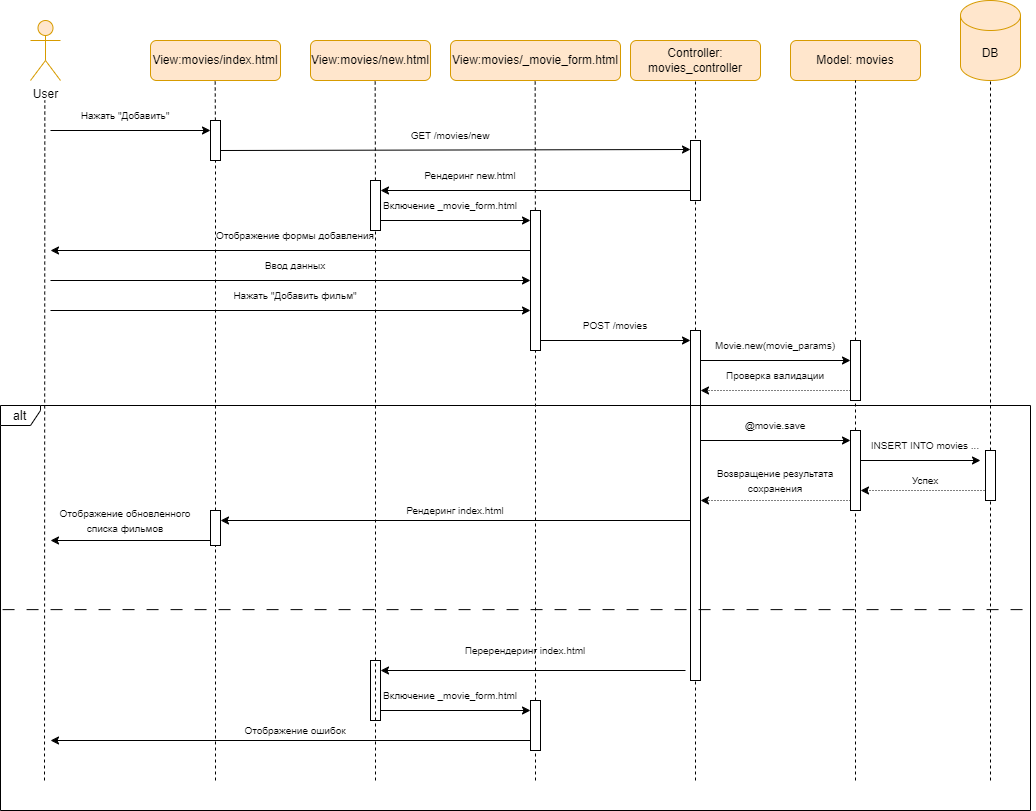

The diagram above was exported from draw.io. Its source (the exported page's mxGraphModel, read from the mxfile embedded in the PNG):
<mxGraphModel dx="1336" dy="735" grid="1" gridSize="10" guides="1" tooltips="1" connect="1" arrows="1" fold="1" page="1" pageScale="1" pageWidth="827" pageHeight="1169" math="0" shadow="0">
  <root>
    <mxCell id="0" />
    <mxCell id="1" parent="0" />
    <mxCell id="euLM6yi-PPH172tuynYF-1" value="User" style="shape=umlActor;verticalLabelPosition=bottom;verticalAlign=top;html=1;outlineConnect=0;fillColor=#ffe6cc;strokeColor=#d79b00;" parent="1" vertex="1">
      <mxGeometry x="220" y="40" width="30" height="60" as="geometry" />
    </mxCell>
    <mxCell id="euLM6yi-PPH172tuynYF-3" value="View:movies/index.html" style="rounded=1;whiteSpace=wrap;html=1;fillColor=#ffe6cc;strokeColor=#d79b00;" parent="1" vertex="1">
      <mxGeometry x="340" y="60" width="130" height="40" as="geometry" />
    </mxCell>
    <mxCell id="euLM6yi-PPH172tuynYF-6" value="Model: movies" style="rounded=1;whiteSpace=wrap;html=1;fillColor=#ffe6cc;strokeColor=#d79b00;" parent="1" vertex="1">
      <mxGeometry x="980" y="60" width="130" height="40" as="geometry" />
    </mxCell>
    <mxCell id="euLM6yi-PPH172tuynYF-7" value="Controller: movies_controller" style="rounded=1;whiteSpace=wrap;html=1;fillColor=#ffe6cc;strokeColor=#d79b00;" parent="1" vertex="1">
      <mxGeometry x="820" y="60" width="130" height="40" as="geometry" />
    </mxCell>
    <mxCell id="euLM6yi-PPH172tuynYF-9" value="DB" style="shape=cylinder3;whiteSpace=wrap;html=1;boundedLbl=1;backgroundOutline=1;size=15;fillColor=#ffe6cc;strokeColor=#d79b00;" parent="1" vertex="1">
      <mxGeometry x="1150" y="20" width="60" height="80" as="geometry" />
    </mxCell>
    <mxCell id="euLM6yi-PPH172tuynYF-10" value="" style="endArrow=none;dashed=1;html=1;rounded=0;" parent="1" edge="1">
      <mxGeometry width="50" height="50" relative="1" as="geometry">
        <mxPoint x="234" y="800" as="sourcePoint" />
        <mxPoint x="234.32999999999998" y="120" as="targetPoint" />
      </mxGeometry>
    </mxCell>
    <mxCell id="euLM6yi-PPH172tuynYF-12" value="" style="endArrow=none;dashed=1;html=1;rounded=0;" parent="1" edge="1" source="PsBROrjPNWPfZyuz-TYE-63">
      <mxGeometry width="50" height="50" relative="1" as="geometry">
        <mxPoint x="405" y="800" as="sourcePoint" />
        <mxPoint x="404.65999999999997" y="100" as="targetPoint" />
      </mxGeometry>
    </mxCell>
    <mxCell id="euLM6yi-PPH172tuynYF-45" value="" style="endArrow=none;dashed=1;html=1;rounded=0;entryX=0.5;entryY=1;entryDx=0;entryDy=0;" parent="1" target="euLM6yi-PPH172tuynYF-7" edge="1" source="PsBROrjPNWPfZyuz-TYE-50">
      <mxGeometry width="50" height="50" relative="1" as="geometry">
        <mxPoint x="885" y="800" as="sourcePoint" />
        <mxPoint x="885" y="350" as="targetPoint" />
      </mxGeometry>
    </mxCell>
    <mxCell id="euLM6yi-PPH172tuynYF-47" value="" style="endArrow=none;dashed=1;html=1;rounded=0;entryX=0.5;entryY=1;entryDx=0;entryDy=0;" parent="1" target="euLM6yi-PPH172tuynYF-6" edge="1" source="PsBROrjPNWPfZyuz-TYE-53">
      <mxGeometry width="50" height="50" relative="1" as="geometry">
        <mxPoint x="1045" y="800" as="sourcePoint" />
        <mxPoint x="1045" y="340" as="targetPoint" />
      </mxGeometry>
    </mxCell>
    <mxCell id="euLM6yi-PPH172tuynYF-49" value="" style="endArrow=none;dashed=1;html=1;rounded=0;entryX=0.5;entryY=1;entryDx=0;entryDy=0;entryPerimeter=0;" parent="1" target="euLM6yi-PPH172tuynYF-9" edge="1" source="PsBROrjPNWPfZyuz-TYE-48">
      <mxGeometry width="50" height="50" relative="1" as="geometry">
        <mxPoint x="1180" y="800" as="sourcePoint" />
        <mxPoint x="1179.8909090909092" y="320" as="targetPoint" />
      </mxGeometry>
    </mxCell>
    <mxCell id="PsBROrjPNWPfZyuz-TYE-1" value="View:movies/new.html" style="rounded=1;whiteSpace=wrap;html=1;fillColor=#ffe6cc;strokeColor=#d79b00;" vertex="1" parent="1">
      <mxGeometry x="500" y="60" width="120" height="40" as="geometry" />
    </mxCell>
    <mxCell id="PsBROrjPNWPfZyuz-TYE-2" value="" style="endArrow=none;dashed=1;html=1;rounded=0;" edge="1" parent="1" source="PsBROrjPNWPfZyuz-TYE-61">
      <mxGeometry width="50" height="50" relative="1" as="geometry">
        <mxPoint x="565" y="800" as="sourcePoint" />
        <mxPoint x="564.66" y="100" as="targetPoint" />
      </mxGeometry>
    </mxCell>
    <mxCell id="PsBROrjPNWPfZyuz-TYE-3" value="View:movies/_movie_form.html" style="rounded=1;whiteSpace=wrap;html=1;fillColor=#ffe6cc;strokeColor=#d79b00;" vertex="1" parent="1">
      <mxGeometry x="640" y="60" width="170" height="40" as="geometry" />
    </mxCell>
    <mxCell id="PsBROrjPNWPfZyuz-TYE-4" value="" style="endArrow=none;dashed=1;html=1;rounded=0;" edge="1" parent="1" source="PsBROrjPNWPfZyuz-TYE-65">
      <mxGeometry width="50" height="50" relative="1" as="geometry">
        <mxPoint x="725" y="800" as="sourcePoint" />
        <mxPoint x="724.66" y="100" as="targetPoint" />
      </mxGeometry>
    </mxCell>
    <mxCell id="PsBROrjPNWPfZyuz-TYE-5" value="" style="endArrow=classic;html=1;rounded=0;" edge="1" parent="1">
      <mxGeometry width="50" height="50" relative="1" as="geometry">
        <mxPoint x="240" y="150" as="sourcePoint" />
        <mxPoint x="400" y="150" as="targetPoint" />
      </mxGeometry>
    </mxCell>
    <mxCell id="PsBROrjPNWPfZyuz-TYE-6" value="&lt;font style=&quot;font-size: 10px;&quot;&gt;Нажать &quot;Добавить&quot;&lt;/font&gt;" style="text;html=1;align=center;verticalAlign=middle;whiteSpace=wrap;rounded=0;" vertex="1" parent="1">
      <mxGeometry x="240" y="120" width="150" height="30" as="geometry" />
    </mxCell>
    <mxCell id="PsBROrjPNWPfZyuz-TYE-7" value="" style="endArrow=classic;html=1;rounded=0;" edge="1" parent="1">
      <mxGeometry width="50" height="50" relative="1" as="geometry">
        <mxPoint x="410" y="170" as="sourcePoint" />
        <mxPoint x="880" y="169" as="targetPoint" />
      </mxGeometry>
    </mxCell>
    <mxCell id="PsBROrjPNWPfZyuz-TYE-9" value="&lt;font style=&quot;font-size: 10px;&quot;&gt;GET /movies/new&lt;/font&gt;" style="text;html=1;align=center;verticalAlign=middle;whiteSpace=wrap;rounded=0;" vertex="1" parent="1">
      <mxGeometry x="590" y="140" width="100" height="30" as="geometry" />
    </mxCell>
    <mxCell id="PsBROrjPNWPfZyuz-TYE-10" value="" style="endArrow=classic;html=1;rounded=0;" edge="1" parent="1">
      <mxGeometry width="50" height="50" relative="1" as="geometry">
        <mxPoint x="880" y="210" as="sourcePoint" />
        <mxPoint x="570" y="210" as="targetPoint" />
      </mxGeometry>
    </mxCell>
    <mxCell id="PsBROrjPNWPfZyuz-TYE-12" value="&lt;font style=&quot;font-size: 10px;&quot;&gt;Рендеринг new.html&lt;/font&gt;" style="text;html=1;align=center;verticalAlign=middle;whiteSpace=wrap;rounded=0;" vertex="1" parent="1">
      <mxGeometry x="610" y="180" width="100" height="30" as="geometry" />
    </mxCell>
    <mxCell id="PsBROrjPNWPfZyuz-TYE-13" value="" style="endArrow=classic;html=1;rounded=0;" edge="1" parent="1">
      <mxGeometry width="50" height="50" relative="1" as="geometry">
        <mxPoint x="570" y="240" as="sourcePoint" />
        <mxPoint x="720" y="240" as="targetPoint" />
      </mxGeometry>
    </mxCell>
    <mxCell id="PsBROrjPNWPfZyuz-TYE-14" value="&lt;font style=&quot;font-size: 10px;&quot;&gt;Включение _movie_form.html&lt;/font&gt;" style="text;html=1;align=center;verticalAlign=middle;whiteSpace=wrap;rounded=0;" vertex="1" parent="1">
      <mxGeometry x="570" y="210" width="140" height="30" as="geometry" />
    </mxCell>
    <mxCell id="PsBROrjPNWPfZyuz-TYE-15" value="" style="endArrow=classic;html=1;rounded=0;" edge="1" parent="1">
      <mxGeometry width="50" height="50" relative="1" as="geometry">
        <mxPoint x="720" y="270" as="sourcePoint" />
        <mxPoint x="240" y="270" as="targetPoint" />
      </mxGeometry>
    </mxCell>
    <mxCell id="PsBROrjPNWPfZyuz-TYE-16" value="&lt;span style=&quot;font-size: 10px;&quot;&gt;Отображение формы добавления&lt;/span&gt;" style="text;html=1;align=center;verticalAlign=middle;whiteSpace=wrap;rounded=0;" vertex="1" parent="1">
      <mxGeometry x="390" y="240" width="190" height="30" as="geometry" />
    </mxCell>
    <mxCell id="PsBROrjPNWPfZyuz-TYE-17" value="" style="endArrow=classic;html=1;rounded=0;" edge="1" parent="1">
      <mxGeometry width="50" height="50" relative="1" as="geometry">
        <mxPoint x="240" y="300" as="sourcePoint" />
        <mxPoint x="720" y="300" as="targetPoint" />
      </mxGeometry>
    </mxCell>
    <mxCell id="PsBROrjPNWPfZyuz-TYE-18" value="" style="endArrow=classic;html=1;rounded=0;" edge="1" parent="1">
      <mxGeometry width="50" height="50" relative="1" as="geometry">
        <mxPoint x="240" y="330" as="sourcePoint" />
        <mxPoint x="720" y="330" as="targetPoint" />
      </mxGeometry>
    </mxCell>
    <mxCell id="PsBROrjPNWPfZyuz-TYE-19" value="&lt;span style=&quot;font-size: 10px;&quot;&gt;Ввод данных&lt;/span&gt;" style="text;html=1;align=center;verticalAlign=middle;whiteSpace=wrap;rounded=0;" vertex="1" parent="1">
      <mxGeometry x="390" y="270" width="190" height="30" as="geometry" />
    </mxCell>
    <mxCell id="PsBROrjPNWPfZyuz-TYE-20" value="&lt;span style=&quot;font-size: 10px;&quot;&gt;Нажать &quot;Добавить фильм&quot;&lt;/span&gt;" style="text;html=1;align=center;verticalAlign=middle;whiteSpace=wrap;rounded=0;" vertex="1" parent="1">
      <mxGeometry x="390" y="300" width="190" height="30" as="geometry" />
    </mxCell>
    <mxCell id="PsBROrjPNWPfZyuz-TYE-21" value="" style="endArrow=classic;html=1;rounded=0;" edge="1" parent="1">
      <mxGeometry width="50" height="50" relative="1" as="geometry">
        <mxPoint x="730" y="360" as="sourcePoint" />
        <mxPoint x="880" y="360" as="targetPoint" />
      </mxGeometry>
    </mxCell>
    <mxCell id="PsBROrjPNWPfZyuz-TYE-22" value="&lt;span style=&quot;font-size: 10px;&quot;&gt;POST /movies&lt;/span&gt;" style="text;html=1;align=center;verticalAlign=middle;whiteSpace=wrap;rounded=0;" vertex="1" parent="1">
      <mxGeometry x="740" y="330" width="130" height="30" as="geometry" />
    </mxCell>
    <mxCell id="PsBROrjPNWPfZyuz-TYE-23" value="" style="endArrow=classic;html=1;rounded=0;" edge="1" parent="1">
      <mxGeometry width="50" height="50" relative="1" as="geometry">
        <mxPoint x="890" y="380" as="sourcePoint" />
        <mxPoint x="1040" y="380" as="targetPoint" />
      </mxGeometry>
    </mxCell>
    <mxCell id="PsBROrjPNWPfZyuz-TYE-24" value="&lt;span style=&quot;font-size: 10px;&quot;&gt;Movie.new(movie_params)&lt;/span&gt;" style="text;html=1;align=center;verticalAlign=middle;whiteSpace=wrap;rounded=0;" vertex="1" parent="1">
      <mxGeometry x="900" y="350" width="130" height="30" as="geometry" />
    </mxCell>
    <mxCell id="PsBROrjPNWPfZyuz-TYE-25" value="" style="endArrow=classic;html=1;rounded=0;dashed=1;dashPattern=1 2;" edge="1" parent="1">
      <mxGeometry width="50" height="50" relative="1" as="geometry">
        <mxPoint x="1040" y="410" as="sourcePoint" />
        <mxPoint x="890" y="410" as="targetPoint" />
      </mxGeometry>
    </mxCell>
    <mxCell id="PsBROrjPNWPfZyuz-TYE-26" value="&lt;span style=&quot;font-size: 10px;&quot;&gt;Проверка валидации&lt;/span&gt;" style="text;html=1;align=center;verticalAlign=middle;whiteSpace=wrap;rounded=0;" vertex="1" parent="1">
      <mxGeometry x="900" y="380" width="130" height="30" as="geometry" />
    </mxCell>
    <mxCell id="PsBROrjPNWPfZyuz-TYE-27" value="" style="endArrow=classic;html=1;rounded=0;" edge="1" parent="1">
      <mxGeometry width="50" height="50" relative="1" as="geometry">
        <mxPoint x="890" y="460" as="sourcePoint" />
        <mxPoint x="1040" y="460" as="targetPoint" />
      </mxGeometry>
    </mxCell>
    <mxCell id="PsBROrjPNWPfZyuz-TYE-28" value="&lt;span style=&quot;font-size: 10px;&quot;&gt;@movie.save&lt;/span&gt;" style="text;html=1;align=center;verticalAlign=middle;whiteSpace=wrap;rounded=0;" vertex="1" parent="1">
      <mxGeometry x="900" y="430" width="130" height="30" as="geometry" />
    </mxCell>
    <mxCell id="PsBROrjPNWPfZyuz-TYE-29" value="" style="endArrow=classic;html=1;rounded=0;" edge="1" parent="1">
      <mxGeometry width="50" height="50" relative="1" as="geometry">
        <mxPoint x="1050" y="480" as="sourcePoint" />
        <mxPoint x="1170" y="480" as="targetPoint" />
      </mxGeometry>
    </mxCell>
    <mxCell id="PsBROrjPNWPfZyuz-TYE-30" value="&lt;span style=&quot;font-size: 10px;&quot;&gt;INSERT INTO movies ...&lt;/span&gt;" style="text;html=1;align=center;verticalAlign=middle;whiteSpace=wrap;rounded=0;" vertex="1" parent="1">
      <mxGeometry x="1050" y="450" width="130" height="30" as="geometry" />
    </mxCell>
    <mxCell id="PsBROrjPNWPfZyuz-TYE-31" value="" style="endArrow=classic;html=1;rounded=0;dashed=1;dashPattern=1 2;" edge="1" parent="1">
      <mxGeometry width="50" height="50" relative="1" as="geometry">
        <mxPoint x="1180" y="510" as="sourcePoint" />
        <mxPoint x="1050" y="510" as="targetPoint" />
      </mxGeometry>
    </mxCell>
    <mxCell id="PsBROrjPNWPfZyuz-TYE-32" value="&lt;span style=&quot;font-size: 10px;&quot;&gt;Успех&lt;/span&gt;" style="text;html=1;align=center;verticalAlign=middle;whiteSpace=wrap;rounded=0;" vertex="1" parent="1">
      <mxGeometry x="1050" y="490" width="130" height="20" as="geometry" />
    </mxCell>
    <mxCell id="PsBROrjPNWPfZyuz-TYE-33" value="" style="endArrow=classic;html=1;rounded=0;dashed=1;dashPattern=1 2;" edge="1" parent="1">
      <mxGeometry width="50" height="50" relative="1" as="geometry">
        <mxPoint x="1040" y="520" as="sourcePoint" />
        <mxPoint x="890" y="520" as="targetPoint" />
      </mxGeometry>
    </mxCell>
    <mxCell id="PsBROrjPNWPfZyuz-TYE-34" value="&lt;span style=&quot;font-size: 10px;&quot;&gt;Возвращение результата сохранения&lt;/span&gt;" style="text;html=1;align=center;verticalAlign=middle;whiteSpace=wrap;rounded=0;" vertex="1" parent="1">
      <mxGeometry x="900" y="490" width="130" height="20" as="geometry" />
    </mxCell>
    <mxCell id="PsBROrjPNWPfZyuz-TYE-35" value="" style="endArrow=classic;html=1;rounded=0;" edge="1" parent="1">
      <mxGeometry width="50" height="50" relative="1" as="geometry">
        <mxPoint x="880" y="540" as="sourcePoint" />
        <mxPoint x="410" y="540" as="targetPoint" />
      </mxGeometry>
    </mxCell>
    <mxCell id="PsBROrjPNWPfZyuz-TYE-36" value="&lt;span style=&quot;font-size: 10px;&quot;&gt;Рендеринг index.html&lt;/span&gt;" style="text;html=1;align=center;verticalAlign=middle;whiteSpace=wrap;rounded=0;" vertex="1" parent="1">
      <mxGeometry x="580" y="520" width="130" height="20" as="geometry" />
    </mxCell>
    <mxCell id="PsBROrjPNWPfZyuz-TYE-37" style="edgeStyle=orthogonalEdgeStyle;rounded=0;orthogonalLoop=1;jettySize=auto;html=1;exitX=0.5;exitY=1;exitDx=0;exitDy=0;" edge="1" parent="1" source="PsBROrjPNWPfZyuz-TYE-36" target="PsBROrjPNWPfZyuz-TYE-36">
      <mxGeometry relative="1" as="geometry" />
    </mxCell>
    <mxCell id="PsBROrjPNWPfZyuz-TYE-38" value="" style="endArrow=classic;html=1;rounded=0;" edge="1" parent="1">
      <mxGeometry width="50" height="50" relative="1" as="geometry">
        <mxPoint x="400" y="560" as="sourcePoint" />
        <mxPoint x="240" y="560" as="targetPoint" />
      </mxGeometry>
    </mxCell>
    <mxCell id="PsBROrjPNWPfZyuz-TYE-39" value="&lt;span style=&quot;font-size: 10px;&quot;&gt;Отображение обновленного списка фильмов&lt;/span&gt;" style="text;html=1;align=center;verticalAlign=middle;whiteSpace=wrap;rounded=0;" vertex="1" parent="1">
      <mxGeometry x="240" y="530" width="150" height="20" as="geometry" />
    </mxCell>
    <mxCell id="PsBROrjPNWPfZyuz-TYE-40" value="" style="endArrow=classic;html=1;rounded=0;" edge="1" parent="1">
      <mxGeometry width="50" height="50" relative="1" as="geometry">
        <mxPoint x="875" y="690" as="sourcePoint" />
        <mxPoint x="570" y="690" as="targetPoint" />
      </mxGeometry>
    </mxCell>
    <mxCell id="PsBROrjPNWPfZyuz-TYE-41" value="&lt;span style=&quot;font-size: 10px;&quot;&gt;Перерендеринг index.html&lt;/span&gt;" style="text;html=1;align=center;verticalAlign=middle;whiteSpace=wrap;rounded=0;" vertex="1" parent="1">
      <mxGeometry x="650" y="660" width="130" height="20" as="geometry" />
    </mxCell>
    <mxCell id="PsBROrjPNWPfZyuz-TYE-42" value="" style="endArrow=classic;html=1;rounded=0;" edge="1" parent="1">
      <mxGeometry width="50" height="50" relative="1" as="geometry">
        <mxPoint x="570" y="730" as="sourcePoint" />
        <mxPoint x="720" y="730" as="targetPoint" />
      </mxGeometry>
    </mxCell>
    <mxCell id="PsBROrjPNWPfZyuz-TYE-43" value="&lt;font style=&quot;font-size: 10px;&quot;&gt;Включение _movie_form.html&lt;/font&gt;" style="text;html=1;align=center;verticalAlign=middle;whiteSpace=wrap;rounded=0;" vertex="1" parent="1">
      <mxGeometry x="570" y="700" width="140" height="30" as="geometry" />
    </mxCell>
    <mxCell id="PsBROrjPNWPfZyuz-TYE-44" value="" style="endArrow=classic;html=1;rounded=0;" edge="1" parent="1">
      <mxGeometry width="50" height="50" relative="1" as="geometry">
        <mxPoint x="725" y="760" as="sourcePoint" />
        <mxPoint x="240" y="760" as="targetPoint" />
      </mxGeometry>
    </mxCell>
    <mxCell id="PsBROrjPNWPfZyuz-TYE-45" value="&lt;span style=&quot;font-size: 10px;&quot;&gt;Отображение ошибок&lt;/span&gt;" style="text;html=1;align=center;verticalAlign=middle;whiteSpace=wrap;rounded=0;" vertex="1" parent="1">
      <mxGeometry x="420" y="740" width="130" height="20" as="geometry" />
    </mxCell>
    <mxCell id="PsBROrjPNWPfZyuz-TYE-47" value="" style="rounded=0;whiteSpace=wrap;html=1;" vertex="1" parent="1">
      <mxGeometry x="880" y="160" width="10" height="60" as="geometry" />
    </mxCell>
    <mxCell id="PsBROrjPNWPfZyuz-TYE-49" value="" style="endArrow=none;dashed=1;html=1;rounded=0;entryX=0.5;entryY=1;entryDx=0;entryDy=0;entryPerimeter=0;" edge="1" parent="1" target="PsBROrjPNWPfZyuz-TYE-48">
      <mxGeometry width="50" height="50" relative="1" as="geometry">
        <mxPoint x="1180" y="800" as="sourcePoint" />
        <mxPoint x="1180" y="100" as="targetPoint" />
      </mxGeometry>
    </mxCell>
    <mxCell id="PsBROrjPNWPfZyuz-TYE-48" value="" style="rounded=0;whiteSpace=wrap;html=1;" vertex="1" parent="1">
      <mxGeometry x="1175" y="470" width="10" height="50" as="geometry" />
    </mxCell>
    <mxCell id="PsBROrjPNWPfZyuz-TYE-51" value="" style="endArrow=none;dashed=1;html=1;rounded=0;entryX=0.5;entryY=1;entryDx=0;entryDy=0;" edge="1" parent="1" target="PsBROrjPNWPfZyuz-TYE-50">
      <mxGeometry width="50" height="50" relative="1" as="geometry">
        <mxPoint x="885" y="800" as="sourcePoint" />
        <mxPoint x="885" y="100" as="targetPoint" />
      </mxGeometry>
    </mxCell>
    <mxCell id="PsBROrjPNWPfZyuz-TYE-50" value="" style="rounded=0;whiteSpace=wrap;html=1;" vertex="1" parent="1">
      <mxGeometry x="880" y="350" width="10" height="350" as="geometry" />
    </mxCell>
    <mxCell id="PsBROrjPNWPfZyuz-TYE-52" value="" style="rounded=0;whiteSpace=wrap;html=1;" vertex="1" parent="1">
      <mxGeometry x="1040" y="360" width="10" height="60" as="geometry" />
    </mxCell>
    <mxCell id="PsBROrjPNWPfZyuz-TYE-54" value="" style="endArrow=none;dashed=1;html=1;rounded=0;entryX=0.5;entryY=1;entryDx=0;entryDy=0;" edge="1" parent="1" target="PsBROrjPNWPfZyuz-TYE-53">
      <mxGeometry width="50" height="50" relative="1" as="geometry">
        <mxPoint x="1045" y="800" as="sourcePoint" />
        <mxPoint x="1045" y="100" as="targetPoint" />
      </mxGeometry>
    </mxCell>
    <mxCell id="PsBROrjPNWPfZyuz-TYE-53" value="" style="rounded=0;whiteSpace=wrap;html=1;" vertex="1" parent="1">
      <mxGeometry x="1040" y="450" width="10" height="80" as="geometry" />
    </mxCell>
    <mxCell id="PsBROrjPNWPfZyuz-TYE-55" value="" style="rounded=0;whiteSpace=wrap;html=1;" vertex="1" parent="1">
      <mxGeometry x="560" y="680" width="10" height="60" as="geometry" />
    </mxCell>
    <mxCell id="PsBROrjPNWPfZyuz-TYE-57" value="" style="endArrow=none;dashed=1;html=1;rounded=0;" edge="1" parent="1" target="PsBROrjPNWPfZyuz-TYE-56">
      <mxGeometry width="50" height="50" relative="1" as="geometry">
        <mxPoint x="725" y="800" as="sourcePoint" />
        <mxPoint x="724.66" y="100" as="targetPoint" />
      </mxGeometry>
    </mxCell>
    <mxCell id="PsBROrjPNWPfZyuz-TYE-56" value="" style="rounded=0;whiteSpace=wrap;html=1;" vertex="1" parent="1">
      <mxGeometry x="720" y="720" width="10" height="50" as="geometry" />
    </mxCell>
    <mxCell id="PsBROrjPNWPfZyuz-TYE-60" value="" style="endArrow=none;dashed=1;html=1;rounded=0;" edge="1" parent="1" target="PsBROrjPNWPfZyuz-TYE-58">
      <mxGeometry width="50" height="50" relative="1" as="geometry">
        <mxPoint x="405" y="800" as="sourcePoint" />
        <mxPoint x="404.65999999999997" y="100" as="targetPoint" />
      </mxGeometry>
    </mxCell>
    <mxCell id="PsBROrjPNWPfZyuz-TYE-58" value="" style="rounded=0;whiteSpace=wrap;html=1;" vertex="1" parent="1">
      <mxGeometry x="400" y="530" width="10" height="35" as="geometry" />
    </mxCell>
    <mxCell id="PsBROrjPNWPfZyuz-TYE-62" value="" style="endArrow=none;dashed=1;html=1;rounded=0;" edge="1" parent="1" target="PsBROrjPNWPfZyuz-TYE-61">
      <mxGeometry width="50" height="50" relative="1" as="geometry">
        <mxPoint x="565" y="800" as="sourcePoint" />
        <mxPoint x="564.66" y="100" as="targetPoint" />
      </mxGeometry>
    </mxCell>
    <mxCell id="PsBROrjPNWPfZyuz-TYE-61" value="" style="rounded=0;whiteSpace=wrap;html=1;" vertex="1" parent="1">
      <mxGeometry x="560" y="200" width="10" height="50" as="geometry" />
    </mxCell>
    <mxCell id="PsBROrjPNWPfZyuz-TYE-64" value="" style="endArrow=none;dashed=1;html=1;rounded=0;" edge="1" parent="1" source="PsBROrjPNWPfZyuz-TYE-58" target="PsBROrjPNWPfZyuz-TYE-63">
      <mxGeometry width="50" height="50" relative="1" as="geometry">
        <mxPoint x="405" y="530" as="sourcePoint" />
        <mxPoint x="404.65999999999997" y="100" as="targetPoint" />
      </mxGeometry>
    </mxCell>
    <mxCell id="PsBROrjPNWPfZyuz-TYE-63" value="" style="rounded=0;whiteSpace=wrap;html=1;" vertex="1" parent="1">
      <mxGeometry x="400" y="140" width="10" height="40" as="geometry" />
    </mxCell>
    <mxCell id="PsBROrjPNWPfZyuz-TYE-66" value="" style="endArrow=none;dashed=1;html=1;rounded=0;" edge="1" parent="1" source="PsBROrjPNWPfZyuz-TYE-56" target="PsBROrjPNWPfZyuz-TYE-65">
      <mxGeometry width="50" height="50" relative="1" as="geometry">
        <mxPoint x="725" y="720" as="sourcePoint" />
        <mxPoint x="724.66" y="100" as="targetPoint" />
      </mxGeometry>
    </mxCell>
    <mxCell id="PsBROrjPNWPfZyuz-TYE-65" value="" style="rounded=0;whiteSpace=wrap;html=1;" vertex="1" parent="1">
      <mxGeometry x="720" y="230" width="10" height="140" as="geometry" />
    </mxCell>
    <mxCell id="PsBROrjPNWPfZyuz-TYE-67" value="&lt;font style=&quot;font-size: 13px;&quot;&gt;alt&lt;/font&gt;" style="shape=umlFrame;whiteSpace=wrap;html=1;pointerEvents=0;width=40;height=20;" vertex="1" parent="1">
      <mxGeometry x="190" y="425" width="1030" height="405" as="geometry" />
    </mxCell>
    <mxCell id="PsBROrjPNWPfZyuz-TYE-68" value="" style="endArrow=none;dashed=1;html=1;rounded=0;exitX=0.002;exitY=0.504;exitDx=0;exitDy=0;exitPerimeter=0;entryX=1.003;entryY=0.504;entryDx=0;entryDy=0;entryPerimeter=0;dashPattern=12 12;" edge="1" parent="1" source="PsBROrjPNWPfZyuz-TYE-67" target="PsBROrjPNWPfZyuz-TYE-67">
      <mxGeometry width="50" height="50" relative="1" as="geometry">
        <mxPoint x="680" y="660" as="sourcePoint" />
        <mxPoint x="730" y="610" as="targetPoint" />
      </mxGeometry>
    </mxCell>
  </root>
</mxGraphModel>